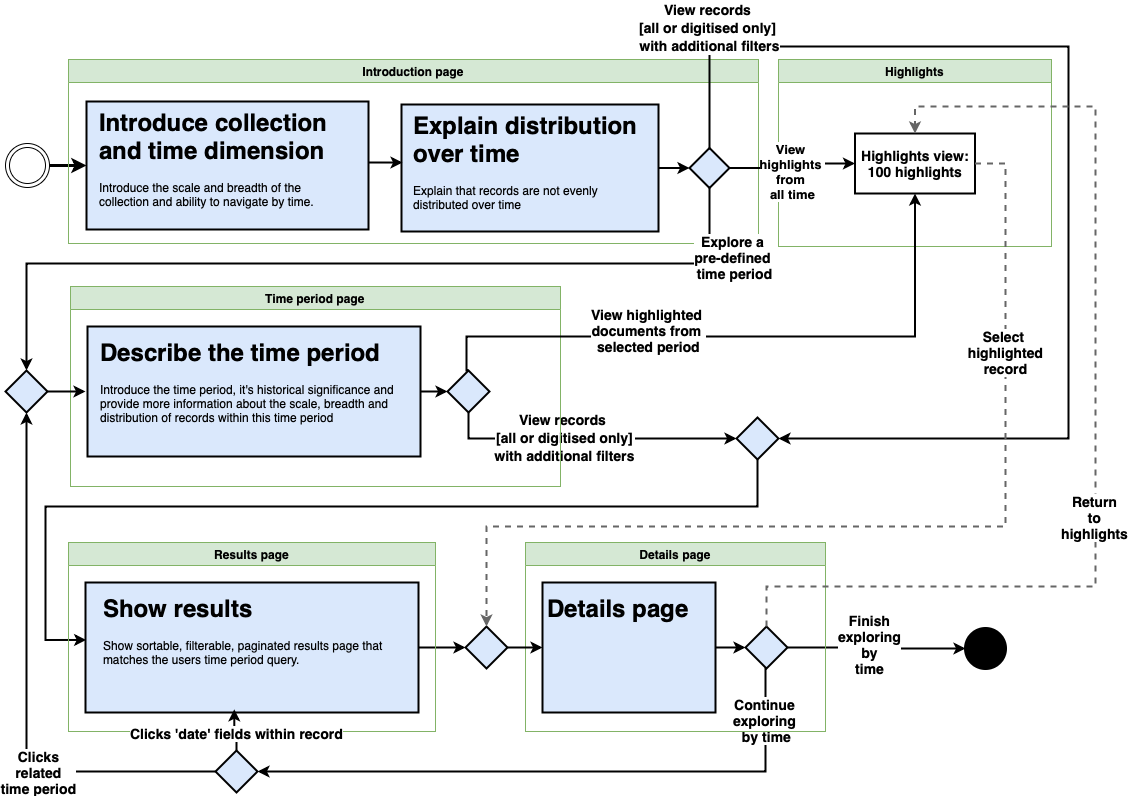

The diagram above was exported from draw.io. Its source (the exported page's mxGraphModel, read from the mxfile embedded in the PNG):
<mxGraphModel dx="946" dy="592" grid="1" gridSize="10" guides="1" tooltips="1" connect="1" arrows="1" fold="1" page="1" pageScale="1" pageWidth="1169" pageHeight="827" math="0" shadow="0">
  <root>
    <mxCell id="0" />
    <mxCell id="1" parent="0" />
    <mxCell id="mT-gymNyRlOMDvq3jOpT-8" value="" style="whiteSpace=wrap;html=1;strokeWidth=2;fillColor=#dae8fc;" parent="1" vertex="1">
      <mxGeometry x="426" y="118" width="257" height="127" as="geometry" />
    </mxCell>
    <mxCell id="mT-gymNyRlOMDvq3jOpT-11" value="" style="edgeStyle=orthogonalEdgeStyle;rounded=0;orthogonalLoop=1;jettySize=auto;html=1;strokeWidth=3;exitX=1;exitY=0.5;exitDx=0;exitDy=0;" parent="1" source="mT-gymNyRlOMDvq3jOpT-57" target="mT-gymNyRlOMDvq3jOpT-9" edge="1">
      <mxGeometry relative="1" as="geometry">
        <mxPoint x="103" y="200" as="sourcePoint" />
      </mxGeometry>
    </mxCell>
    <mxCell id="mT-gymNyRlOMDvq3jOpT-12" value="&lt;h1&gt;Explain distribution over time&lt;/h1&gt;&lt;p&gt;Explain that records are not evenly distributed over time&lt;br&gt;&lt;/p&gt;" style="text;html=1;strokeColor=none;fillColor=none;spacing=5;spacingTop=-20;whiteSpace=wrap;overflow=hidden;rounded=0;" parent="1" vertex="1">
      <mxGeometry x="433" y="120" width="247" height="114" as="geometry" />
    </mxCell>
    <mxCell id="mT-gymNyRlOMDvq3jOpT-14" value="" style="edgeStyle=orthogonalEdgeStyle;rounded=0;orthogonalLoop=1;jettySize=auto;html=1;strokeWidth=2;" parent="1" source="mT-gymNyRlOMDvq3jOpT-8" target="mT-gymNyRlOMDvq3jOpT-13" edge="1">
      <mxGeometry relative="1" as="geometry" />
    </mxCell>
    <mxCell id="mT-gymNyRlOMDvq3jOpT-21" value="" style="rhombus;whiteSpace=wrap;html=1;fontSize=14;strokeWidth=2;fillColor=#dae8fc;" parent="1" vertex="1">
      <mxGeometry x="761" y="431" width="42" height="42" as="geometry" />
    </mxCell>
    <mxCell id="mT-gymNyRlOMDvq3jOpT-29" value="" style="edgeStyle=orthogonalEdgeStyle;rounded=0;orthogonalLoop=1;jettySize=auto;html=1;strokeWidth=2;fontSize=14;exitX=0.5;exitY=1;exitDx=0;exitDy=0;entryX=0.002;entryY=0.442;entryDx=0;entryDy=0;entryPerimeter=0;" parent="1" source="mT-gymNyRlOMDvq3jOpT-21" target="mT-gymNyRlOMDvq3jOpT-76" edge="1">
      <mxGeometry relative="1" as="geometry">
        <mxPoint x="1090" y="570" as="sourcePoint" />
        <mxPoint x="60" y="750" as="targetPoint" />
        <Array as="points">
          <mxPoint x="782" y="520" />
          <mxPoint x="70" y="520" />
          <mxPoint x="70" y="653" />
        </Array>
      </mxGeometry>
    </mxCell>
    <mxCell id="mT-gymNyRlOMDvq3jOpT-38" value="" style="edgeStyle=orthogonalEdgeStyle;rounded=0;orthogonalLoop=1;jettySize=auto;html=1;strokeWidth=2;exitX=1;exitY=0.5;exitDx=0;exitDy=0;entryX=0;entryY=0.5;entryDx=0;entryDy=0;" parent="1" source="mT-gymNyRlOMDvq3jOpT-76" target="mT-gymNyRlOMDvq3jOpT-95" edge="1">
      <mxGeometry relative="1" as="geometry">
        <mxPoint x="460" y="661" as="sourcePoint" />
        <mxPoint x="510" y="661" as="targetPoint" />
      </mxGeometry>
    </mxCell>
    <mxCell id="mT-gymNyRlOMDvq3jOpT-39" value="" style="edgeStyle=orthogonalEdgeStyle;rounded=0;orthogonalLoop=1;jettySize=auto;html=1;strokeWidth=2;entryX=0;entryY=0.5;entryDx=0;entryDy=0;exitX=0.5;exitY=1;exitDx=0;exitDy=0;" parent="1" source="mT-gymNyRlOMDvq3jOpT-19" target="mT-gymNyRlOMDvq3jOpT-21" edge="1">
      <mxGeometry relative="1" as="geometry">
        <mxPoint x="540" y="426" as="sourcePoint" />
        <mxPoint x="940" y="230" as="targetPoint" />
        <Array as="points">
          <mxPoint x="493" y="452" />
        </Array>
      </mxGeometry>
    </mxCell>
    <mxCell id="mT-gymNyRlOMDvq3jOpT-40" value="&lt;font&gt;&lt;b&gt;&lt;span style=&quot;font-size: 14px&quot;&gt;View records &lt;br&gt;[all or&amp;nbsp;digitised only]&lt;/span&gt;&lt;br&gt;&lt;span style=&quot;font-size: 14px&quot;&gt;with additional filters&lt;/span&gt;&lt;/b&gt;&lt;/font&gt;" style="edgeLabel;html=1;align=center;verticalAlign=middle;resizable=0;points=[];fontSize=15;" parent="mT-gymNyRlOMDvq3jOpT-39" vertex="1" connectable="0">
      <mxGeometry x="-0.3103" y="3" relative="1" as="geometry">
        <mxPoint x="20.86" y="1" as="offset" />
      </mxGeometry>
    </mxCell>
    <mxCell id="mT-gymNyRlOMDvq3jOpT-41" value="" style="edgeStyle=elbowEdgeStyle;rounded=0;orthogonalLoop=1;jettySize=auto;html=1;strokeWidth=2;fontSize=16;entryX=1;entryY=0.5;entryDx=0;entryDy=0;exitX=0.5;exitY=1;exitDx=0;exitDy=0;" parent="1" source="OmZrbOi1zwRsbyeD6aB0-68" target="mT-gymNyRlOMDvq3jOpT-83" edge="1">
      <mxGeometry relative="1" as="geometry">
        <mxPoint x="422" y="842" as="targetPoint" />
        <Array as="points">
          <mxPoint x="790" y="740" />
          <mxPoint x="1050" y="721" />
        </Array>
        <mxPoint x="1084" y="716.0000000000002" as="sourcePoint" />
      </mxGeometry>
    </mxCell>
    <mxCell id="mT-gymNyRlOMDvq3jOpT-42" value="&lt;b&gt;Continue &lt;br&gt;exploring &lt;br&gt;by time&lt;/b&gt;" style="edgeLabel;html=1;align=center;verticalAlign=middle;resizable=0;points=[];fontSize=14;" parent="mT-gymNyRlOMDvq3jOpT-41" vertex="1" connectable="0">
      <mxGeometry x="-0.7739" y="-1" relative="1" as="geometry">
        <mxPoint x="1" y="-17" as="offset" />
      </mxGeometry>
    </mxCell>
    <mxCell id="mT-gymNyRlOMDvq3jOpT-43" value="" style="edgeStyle=elbowEdgeStyle;rounded=0;orthogonalLoop=1;jettySize=auto;html=1;strokeWidth=2;fontSize=14;exitX=1;exitY=0.5;exitDx=0;exitDy=0;" parent="1" source="OmZrbOi1zwRsbyeD6aB0-68" target="mT-gymNyRlOMDvq3jOpT-51" edge="1">
      <mxGeometry relative="1" as="geometry">
        <mxPoint x="1200" y="671" as="targetPoint" />
        <mxPoint x="1070" y="666" as="sourcePoint" />
      </mxGeometry>
    </mxCell>
    <mxCell id="mT-gymNyRlOMDvq3jOpT-44" value="Finish&lt;br&gt;exploring&lt;br&gt;by&lt;br&gt;time" style="edgeLabel;html=1;align=center;verticalAlign=middle;resizable=0;points=[];fontSize=14;fontStyle=1" parent="mT-gymNyRlOMDvq3jOpT-43" vertex="1" connectable="0">
      <mxGeometry x="0.0105" y="10" relative="1" as="geometry">
        <mxPoint x="-8" y="5" as="offset" />
      </mxGeometry>
    </mxCell>
    <mxCell id="mT-gymNyRlOMDvq3jOpT-51" value="" style="ellipse;whiteSpace=wrap;html=1;strokeWidth=3;fillColor=#000000;" parent="1" vertex="1">
      <mxGeometry x="990" y="642" width="40" height="40" as="geometry" />
    </mxCell>
    <mxCell id="mT-gymNyRlOMDvq3jOpT-57" value="" style="ellipse;shape=doubleEllipse;html=1;dashed=0;whitespace=wrap;aspect=fixed;" parent="1" vertex="1">
      <mxGeometry x="30" y="157" width="44" height="44" as="geometry" />
    </mxCell>
    <mxCell id="mT-gymNyRlOMDvq3jOpT-58" value="Introduction page" style="swimlane;strokeColor=#82b366;fillColor=#d5e8d4;" parent="1" vertex="1">
      <mxGeometry x="93" y="73" width="690" height="184" as="geometry" />
    </mxCell>
    <mxCell id="mT-gymNyRlOMDvq3jOpT-9" value="" style="whiteSpace=wrap;html=1;strokeWidth=2;fillColor=#dae8fc;" parent="mT-gymNyRlOMDvq3jOpT-58" vertex="1">
      <mxGeometry x="18" y="42" width="282" height="128" as="geometry" />
    </mxCell>
    <mxCell id="mT-gymNyRlOMDvq3jOpT-10" value="&lt;h1&gt;Introduce collection and time dimension&lt;/h1&gt;&lt;p&gt;Introduce the scale and breadth of the collection and ability to navigate by time.&lt;/p&gt;" style="text;html=1;strokeColor=none;fillColor=none;spacing=5;spacingTop=-20;whiteSpace=wrap;overflow=hidden;rounded=0;" parent="mT-gymNyRlOMDvq3jOpT-58" vertex="1">
      <mxGeometry x="26" y="44" width="262" height="115" as="geometry" />
    </mxCell>
    <mxCell id="mT-gymNyRlOMDvq3jOpT-13" value="" style="rhombus;whiteSpace=wrap;html=1;strokeWidth=2;fillColor=#dae8fc;" parent="mT-gymNyRlOMDvq3jOpT-58" vertex="1">
      <mxGeometry x="621" y="88.5" width="40" height="40" as="geometry" />
    </mxCell>
    <mxCell id="mT-gymNyRlOMDvq3jOpT-62" value="" style="edgeStyle=orthogonalEdgeStyle;rounded=0;orthogonalLoop=1;jettySize=auto;html=1;strokeWidth=2;entryX=0.004;entryY=0.457;entryDx=0;entryDy=0;entryPerimeter=0;" parent="1" target="mT-gymNyRlOMDvq3jOpT-8" edge="1">
      <mxGeometry relative="1" as="geometry">
        <mxPoint x="393" y="176" as="sourcePoint" />
        <mxPoint x="433" y="176" as="targetPoint" />
      </mxGeometry>
    </mxCell>
    <mxCell id="mT-gymNyRlOMDvq3jOpT-30" value="" style="edgeStyle=orthogonalEdgeStyle;rounded=0;orthogonalLoop=1;jettySize=auto;html=1;strokeWidth=2;exitX=0.5;exitY=0;exitDx=0;exitDy=0;entryX=1;entryY=0.5;entryDx=0;entryDy=0;" parent="1" source="mT-gymNyRlOMDvq3jOpT-13" target="mT-gymNyRlOMDvq3jOpT-21" edge="1">
      <mxGeometry relative="1" as="geometry">
        <mxPoint x="951" y="400" as="sourcePoint" />
        <mxPoint x="1130" y="470" as="targetPoint" />
        <Array as="points">
          <mxPoint x="734" y="60" />
          <mxPoint x="1093" y="60" />
          <mxPoint x="1093" y="452" />
        </Array>
      </mxGeometry>
    </mxCell>
    <mxCell id="mT-gymNyRlOMDvq3jOpT-31" value="&lt;font style=&quot;font-size: 14px&quot;&gt;&lt;b&gt;View records &lt;br&gt;[all or digitised only] &lt;br&gt;with additional filters&lt;/b&gt;&lt;/font&gt;" style="edgeLabel;html=1;align=center;verticalAlign=middle;resizable=0;points=[];fontSize=15;" parent="mT-gymNyRlOMDvq3jOpT-30" vertex="1" connectable="0">
      <mxGeometry x="-0.3103" y="3" relative="1" as="geometry">
        <mxPoint x="-292.78999999999996" y="-17" as="offset" />
      </mxGeometry>
    </mxCell>
    <mxCell id="mT-gymNyRlOMDvq3jOpT-63" value="Highlights" style="swimlane;fillColor=#d5e8d4;strokeColor=#82b366;" parent="1" vertex="1">
      <mxGeometry x="803" y="73" width="273" height="187" as="geometry" />
    </mxCell>
    <mxCell id="mT-gymNyRlOMDvq3jOpT-33" value="Highlights view: 100 highlights" style="whiteSpace=wrap;html=1;fontSize=14;fontStyle=1;strokeWidth=2;" parent="mT-gymNyRlOMDvq3jOpT-63" vertex="1">
      <mxGeometry x="76.5" y="74" width="120" height="60" as="geometry" />
    </mxCell>
    <mxCell id="mT-gymNyRlOMDvq3jOpT-34" value="&lt;b&gt;&lt;span style=&quot;background-color: rgb(255 , 255 , 255)&quot;&gt;View &lt;br&gt;highlights &lt;br&gt;from &lt;br&gt;all time&lt;/span&gt;&lt;br&gt;&lt;/b&gt;" style="edgeStyle=orthogonalEdgeStyle;rounded=0;orthogonalLoop=1;jettySize=auto;html=1;fontSize=13;strokeWidth=2;" parent="1" source="mT-gymNyRlOMDvq3jOpT-13" target="mT-gymNyRlOMDvq3jOpT-33" edge="1">
      <mxGeometry x="-0.0145" y="-5" relative="1" as="geometry">
        <mxPoint x="-5" y="5" as="offset" />
      </mxGeometry>
    </mxCell>
    <mxCell id="mT-gymNyRlOMDvq3jOpT-64" value="Time period page" style="swimlane;fillColor=#d5e8d4;strokeColor=#82b366;" parent="1" vertex="1">
      <mxGeometry x="95" y="300" width="490" height="200" as="geometry" />
    </mxCell>
    <mxCell id="mT-gymNyRlOMDvq3jOpT-65" value="" style="whiteSpace=wrap;html=1;strokeWidth=2;fillColor=#dae8fc;" parent="mT-gymNyRlOMDvq3jOpT-64" vertex="1">
      <mxGeometry x="17" y="40" width="333" height="130" as="geometry" />
    </mxCell>
    <mxCell id="mT-gymNyRlOMDvq3jOpT-66" value="&lt;h1&gt;Describe the time period&lt;/h1&gt;&lt;p&gt;Introduce the time period, it's historical significance and provide more information about the scale, breadth and distribution of records within this time period&lt;br&gt;&lt;/p&gt;" style="text;html=1;strokeColor=none;fillColor=none;spacing=5;spacingTop=-20;whiteSpace=wrap;overflow=hidden;rounded=0;" parent="mT-gymNyRlOMDvq3jOpT-64" vertex="1">
      <mxGeometry x="25" y="47" width="312" height="116" as="geometry" />
    </mxCell>
    <mxCell id="mT-gymNyRlOMDvq3jOpT-19" value="" style="rhombus;whiteSpace=wrap;html=1;fontSize=14;strokeWidth=2;fillColor=#dae8fc;" parent="mT-gymNyRlOMDvq3jOpT-64" vertex="1">
      <mxGeometry x="377" y="84" width="42" height="42" as="geometry" />
    </mxCell>
    <mxCell id="mT-gymNyRlOMDvq3jOpT-69" value="" style="edgeStyle=orthogonalEdgeStyle;rounded=0;orthogonalLoop=1;jettySize=auto;html=1;strokeWidth=2;exitX=1;exitY=0.5;exitDx=0;exitDy=0;entryX=0;entryY=0.5;entryDx=0;entryDy=0;" parent="mT-gymNyRlOMDvq3jOpT-64" source="mT-gymNyRlOMDvq3jOpT-65" target="mT-gymNyRlOMDvq3jOpT-19" edge="1">
      <mxGeometry relative="1" as="geometry">
        <mxPoint x="600" y="-95.5" as="sourcePoint" />
        <mxPoint x="631" y="-95.5" as="targetPoint" />
      </mxGeometry>
    </mxCell>
    <mxCell id="mT-gymNyRlOMDvq3jOpT-27" value="" style="edgeStyle=orthogonalEdgeStyle;rounded=0;orthogonalLoop=1;jettySize=auto;html=1;fontSize=14;strokeWidth=2;exitX=0.5;exitY=1;exitDx=0;exitDy=0;entryX=0.5;entryY=0;entryDx=0;entryDy=0;" parent="1" source="mT-gymNyRlOMDvq3jOpT-13" target="mT-gymNyRlOMDvq3jOpT-89" edge="1">
      <mxGeometry relative="1" as="geometry">
        <mxPoint x="40" y="460" as="targetPoint" />
        <Array as="points">
          <mxPoint x="734" y="277" />
          <mxPoint x="51" y="277" />
        </Array>
      </mxGeometry>
    </mxCell>
    <mxCell id="mT-gymNyRlOMDvq3jOpT-28" value="&lt;b&gt;Explore a &lt;br&gt;pre-defined &lt;br&gt;time period&lt;/b&gt;" style="edgeLabel;html=1;align=center;verticalAlign=middle;resizable=0;points=[];fontSize=14;" parent="mT-gymNyRlOMDvq3jOpT-27" vertex="1" connectable="0">
      <mxGeometry x="-0.0618" relative="1" as="geometry">
        <mxPoint x="354.5" y="-7" as="offset" />
      </mxGeometry>
    </mxCell>
    <mxCell id="mT-gymNyRlOMDvq3jOpT-75" value="Results page" style="swimlane;fillColor=#d5e8d4;strokeColor=#82b366;" parent="1" vertex="1">
      <mxGeometry x="93" y="556" width="367" height="189" as="geometry" />
    </mxCell>
    <mxCell id="mT-gymNyRlOMDvq3jOpT-76" value="" style="whiteSpace=wrap;html=1;strokeWidth=2;fillColor=#dae8fc;" parent="mT-gymNyRlOMDvq3jOpT-75" vertex="1">
      <mxGeometry x="17" y="40" width="333" height="130" as="geometry" />
    </mxCell>
    <mxCell id="mT-gymNyRlOMDvq3jOpT-77" value="&lt;h1&gt;Show results&lt;/h1&gt;&lt;p&gt;Show sortable, filterable, paginated results page that matches the users time period query.&amp;nbsp;&lt;/p&gt;" style="text;html=1;strokeColor=none;fillColor=none;spacing=5;spacingTop=-20;whiteSpace=wrap;overflow=hidden;rounded=0;" parent="mT-gymNyRlOMDvq3jOpT-75" vertex="1">
      <mxGeometry x="30" y="47" width="310" height="116" as="geometry" />
    </mxCell>
    <mxCell id="mT-gymNyRlOMDvq3jOpT-80" value="Details page" style="swimlane;fillColor=#d5e8d4;strokeColor=#82b366;" parent="1" vertex="1">
      <mxGeometry x="550" y="556" width="300" height="189" as="geometry" />
    </mxCell>
    <mxCell id="mT-gymNyRlOMDvq3jOpT-81" value="" style="whiteSpace=wrap;html=1;strokeWidth=2;fillColor=#dae8fc;" parent="mT-gymNyRlOMDvq3jOpT-80" vertex="1">
      <mxGeometry x="17" y="40" width="173" height="130" as="geometry" />
    </mxCell>
    <mxCell id="mT-gymNyRlOMDvq3jOpT-82" value="&lt;h1&gt;Details page&lt;/h1&gt;" style="text;html=1;strokeColor=none;fillColor=none;spacing=5;spacingTop=-20;whiteSpace=wrap;overflow=hidden;rounded=0;" parent="mT-gymNyRlOMDvq3jOpT-80" vertex="1">
      <mxGeometry x="17" y="47" width="213" height="116" as="geometry" />
    </mxCell>
    <mxCell id="OmZrbOi1zwRsbyeD6aB0-68" value="" style="rhombus;whiteSpace=wrap;html=1;fontSize=14;strokeWidth=2;fillColor=#dae8fc;" parent="mT-gymNyRlOMDvq3jOpT-80" vertex="1">
      <mxGeometry x="220" y="84" width="42" height="42" as="geometry" />
    </mxCell>
    <mxCell id="mT-gymNyRlOMDvq3jOpT-91" value="" style="edgeStyle=orthogonalEdgeStyle;rounded=0;orthogonalLoop=1;jettySize=auto;html=1;strokeWidth=2;entryX=0;entryY=0.5;entryDx=0;entryDy=0;exitX=1;exitY=0.5;exitDx=0;exitDy=0;" parent="mT-gymNyRlOMDvq3jOpT-80" source="mT-gymNyRlOMDvq3jOpT-81" target="OmZrbOi1zwRsbyeD6aB0-68" edge="1">
      <mxGeometry relative="1" as="geometry">
        <mxPoint x="-40.00000000000023" y="115.00000000000023" as="sourcePoint" />
        <mxPoint x="9.999999999999773" y="115.00000000000023" as="targetPoint" />
      </mxGeometry>
    </mxCell>
    <mxCell id="mT-gymNyRlOMDvq3jOpT-35" value="" style="edgeStyle=orthogonalEdgeStyle;rounded=0;orthogonalLoop=1;jettySize=auto;html=1;fontSize=14;entryX=0.5;entryY=1;entryDx=0;entryDy=0;exitX=0.5;exitY=0;exitDx=0;exitDy=0;strokeWidth=2;" parent="1" source="mT-gymNyRlOMDvq3jOpT-19" target="mT-gymNyRlOMDvq3jOpT-33" edge="1">
      <mxGeometry relative="1" as="geometry">
        <mxPoint x="1100" y="432" as="targetPoint" />
        <Array as="points">
          <mxPoint x="491" y="384" />
          <mxPoint x="491" y="350" />
          <mxPoint x="939" y="350" />
        </Array>
      </mxGeometry>
    </mxCell>
    <mxCell id="mT-gymNyRlOMDvq3jOpT-36" value="&lt;b&gt;View highlighted&amp;nbsp;&lt;br&gt;documents&amp;nbsp;from &lt;br&gt;selected&amp;nbsp;period&lt;/b&gt;" style="edgeLabel;html=1;align=center;verticalAlign=middle;resizable=0;points=[];fontSize=14;" parent="mT-gymNyRlOMDvq3jOpT-35" vertex="1" connectable="0">
      <mxGeometry x="0.1699" y="-2" relative="1" as="geometry">
        <mxPoint x="-149.14" y="-9" as="offset" />
      </mxGeometry>
    </mxCell>
    <mxCell id="mT-gymNyRlOMDvq3jOpT-83" value="" style="rhombus;whiteSpace=wrap;html=1;fontSize=14;strokeWidth=2;fillColor=#dae8fc;" parent="1" vertex="1">
      <mxGeometry x="240" y="764" width="42" height="42" as="geometry" />
    </mxCell>
    <mxCell id="mT-gymNyRlOMDvq3jOpT-86" value="" style="edgeStyle=orthogonalEdgeStyle;rounded=0;orthogonalLoop=1;jettySize=auto;html=1;strokeWidth=2;exitX=0.5;exitY=0;exitDx=0;exitDy=0;entryX=0.438;entryY=1.033;entryDx=0;entryDy=0;entryPerimeter=0;" parent="1" source="mT-gymNyRlOMDvq3jOpT-83" target="mT-gymNyRlOMDvq3jOpT-77" edge="1">
      <mxGeometry relative="1" as="geometry">
        <mxPoint x="469.9999999999998" y="695.0000000000002" as="sourcePoint" />
        <mxPoint x="519.9999999999998" y="695.0000000000002" as="targetPoint" />
      </mxGeometry>
    </mxCell>
    <mxCell id="mT-gymNyRlOMDvq3jOpT-87" value="Clicks 'date' fields within record" style="edgeLabel;html=1;align=center;verticalAlign=middle;resizable=0;points=[];fontSize=14;fontStyle=1" parent="mT-gymNyRlOMDvq3jOpT-86" vertex="1" connectable="0">
      <mxGeometry x="-0.1812" y="1" relative="1" as="geometry">
        <mxPoint as="offset" />
      </mxGeometry>
    </mxCell>
    <mxCell id="mT-gymNyRlOMDvq3jOpT-89" value="" style="rhombus;whiteSpace=wrap;html=1;fontSize=14;strokeWidth=2;fillColor=#dae8fc;" parent="1" vertex="1">
      <mxGeometry x="30" y="384" width="42" height="42" as="geometry" />
    </mxCell>
    <mxCell id="mT-gymNyRlOMDvq3jOpT-90" value="" style="edgeStyle=orthogonalEdgeStyle;rounded=0;orthogonalLoop=1;jettySize=auto;html=1;strokeWidth=2;exitX=1;exitY=0.5;exitDx=0;exitDy=0;" parent="1" source="mT-gymNyRlOMDvq3jOpT-89" edge="1">
      <mxGeometry relative="1" as="geometry">
        <mxPoint x="469.9999999999998" y="695.0000000000002" as="sourcePoint" />
        <mxPoint x="110" y="405" as="targetPoint" />
      </mxGeometry>
    </mxCell>
    <mxCell id="mT-gymNyRlOMDvq3jOpT-92" value="" style="edgeStyle=orthogonalEdgeStyle;rounded=0;orthogonalLoop=1;jettySize=auto;html=1;strokeWidth=2;exitX=0;exitY=0.5;exitDx=0;exitDy=0;entryX=0.5;entryY=1;entryDx=0;entryDy=0;" parent="1" source="mT-gymNyRlOMDvq3jOpT-83" target="mT-gymNyRlOMDvq3jOpT-89" edge="1">
      <mxGeometry relative="1" as="geometry">
        <mxPoint x="479.9999999999998" y="705.0000000000002" as="sourcePoint" />
        <mxPoint x="529.9999999999998" y="705.0000000000002" as="targetPoint" />
      </mxGeometry>
    </mxCell>
    <mxCell id="mT-gymNyRlOMDvq3jOpT-93" value="Clicks&lt;br&gt;&amp;nbsp;related &lt;br&gt;time period" style="edgeLabel;html=1;align=center;verticalAlign=middle;resizable=0;points=[];fontSize=14;fontStyle=1" parent="mT-gymNyRlOMDvq3jOpT-92" vertex="1" connectable="0">
      <mxGeometry x="-0.35" relative="1" as="geometry">
        <mxPoint as="offset" />
      </mxGeometry>
    </mxCell>
    <mxCell id="mT-gymNyRlOMDvq3jOpT-94" value="" style="edgeStyle=orthogonalEdgeStyle;rounded=0;orthogonalLoop=1;jettySize=auto;html=1;strokeWidth=2;exitX=1;exitY=0.5;exitDx=0;exitDy=0;entryX=0;entryY=0.5;entryDx=0;entryDy=0;" parent="1" source="mT-gymNyRlOMDvq3jOpT-95" target="mT-gymNyRlOMDvq3jOpT-82" edge="1">
      <mxGeometry relative="1" as="geometry">
        <mxPoint x="453" y="671" as="sourcePoint" />
        <mxPoint x="537" y="670.9999999999998" as="targetPoint" />
      </mxGeometry>
    </mxCell>
    <mxCell id="mT-gymNyRlOMDvq3jOpT-95" value="" style="rhombus;whiteSpace=wrap;html=1;fontSize=14;strokeWidth=2;fillColor=#dae8fc;" parent="1" vertex="1">
      <mxGeometry x="490" y="640" width="42" height="42" as="geometry" />
    </mxCell>
    <mxCell id="mT-gymNyRlOMDvq3jOpT-96" value="" style="edgeStyle=orthogonalEdgeStyle;rounded=0;orthogonalLoop=1;jettySize=auto;html=1;strokeWidth=2;entryX=0.5;entryY=0;entryDx=0;entryDy=0;exitX=1;exitY=0.5;exitDx=0;exitDy=0;strokeColor=#666666;dashed=1;" parent="1" source="mT-gymNyRlOMDvq3jOpT-33" target="mT-gymNyRlOMDvq3jOpT-95" edge="1">
      <mxGeometry relative="1" as="geometry">
        <mxPoint x="1030" y="380" as="sourcePoint" />
        <mxPoint x="577" y="670.9999999999998" as="targetPoint" />
        <Array as="points">
          <mxPoint x="1030" y="177" />
          <mxPoint x="1030" y="540" />
          <mxPoint x="511" y="540" />
        </Array>
      </mxGeometry>
    </mxCell>
    <mxCell id="mT-gymNyRlOMDvq3jOpT-97" value="&lt;b&gt;Select &lt;br&gt;highlighted&lt;br&gt;record&lt;/b&gt;" style="edgeLabel;html=1;align=center;verticalAlign=middle;resizable=0;points=[];fontSize=14;" parent="mT-gymNyRlOMDvq3jOpT-96" vertex="1" connectable="0">
      <mxGeometry x="-0.5681" y="-1" relative="1" as="geometry">
        <mxPoint as="offset" />
      </mxGeometry>
    </mxCell>
    <mxCell id="QgxUroilWCmsDAd0UH67-1" value="" style="edgeStyle=orthogonalEdgeStyle;rounded=0;orthogonalLoop=1;jettySize=auto;html=1;strokeWidth=2;strokeColor=#666666;dashed=1;exitX=0.5;exitY=0;exitDx=0;exitDy=0;entryX=0.5;entryY=0;entryDx=0;entryDy=0;" edge="1" parent="1" source="OmZrbOi1zwRsbyeD6aB0-68" target="mT-gymNyRlOMDvq3jOpT-33">
      <mxGeometry relative="1" as="geometry">
        <mxPoint x="820" y="610" as="sourcePoint" />
        <mxPoint x="1110" y="260" as="targetPoint" />
        <Array as="points">
          <mxPoint x="791" y="600" />
          <mxPoint x="1120" y="600" />
          <mxPoint x="1120" y="120" />
          <mxPoint x="940" y="120" />
        </Array>
      </mxGeometry>
    </mxCell>
    <mxCell id="QgxUroilWCmsDAd0UH67-2" value="&lt;b&gt;Return &lt;br&gt;to &lt;br&gt;highlights&amp;nbsp;&lt;/b&gt;" style="edgeLabel;html=1;align=center;verticalAlign=middle;resizable=0;points=[];fontSize=14;" vertex="1" connectable="0" parent="QgxUroilWCmsDAd0UH67-1">
      <mxGeometry x="-0.5681" y="-1" relative="1" as="geometry">
        <mxPoint x="141" y="-71" as="offset" />
      </mxGeometry>
    </mxCell>
  </root>
</mxGraphModel>